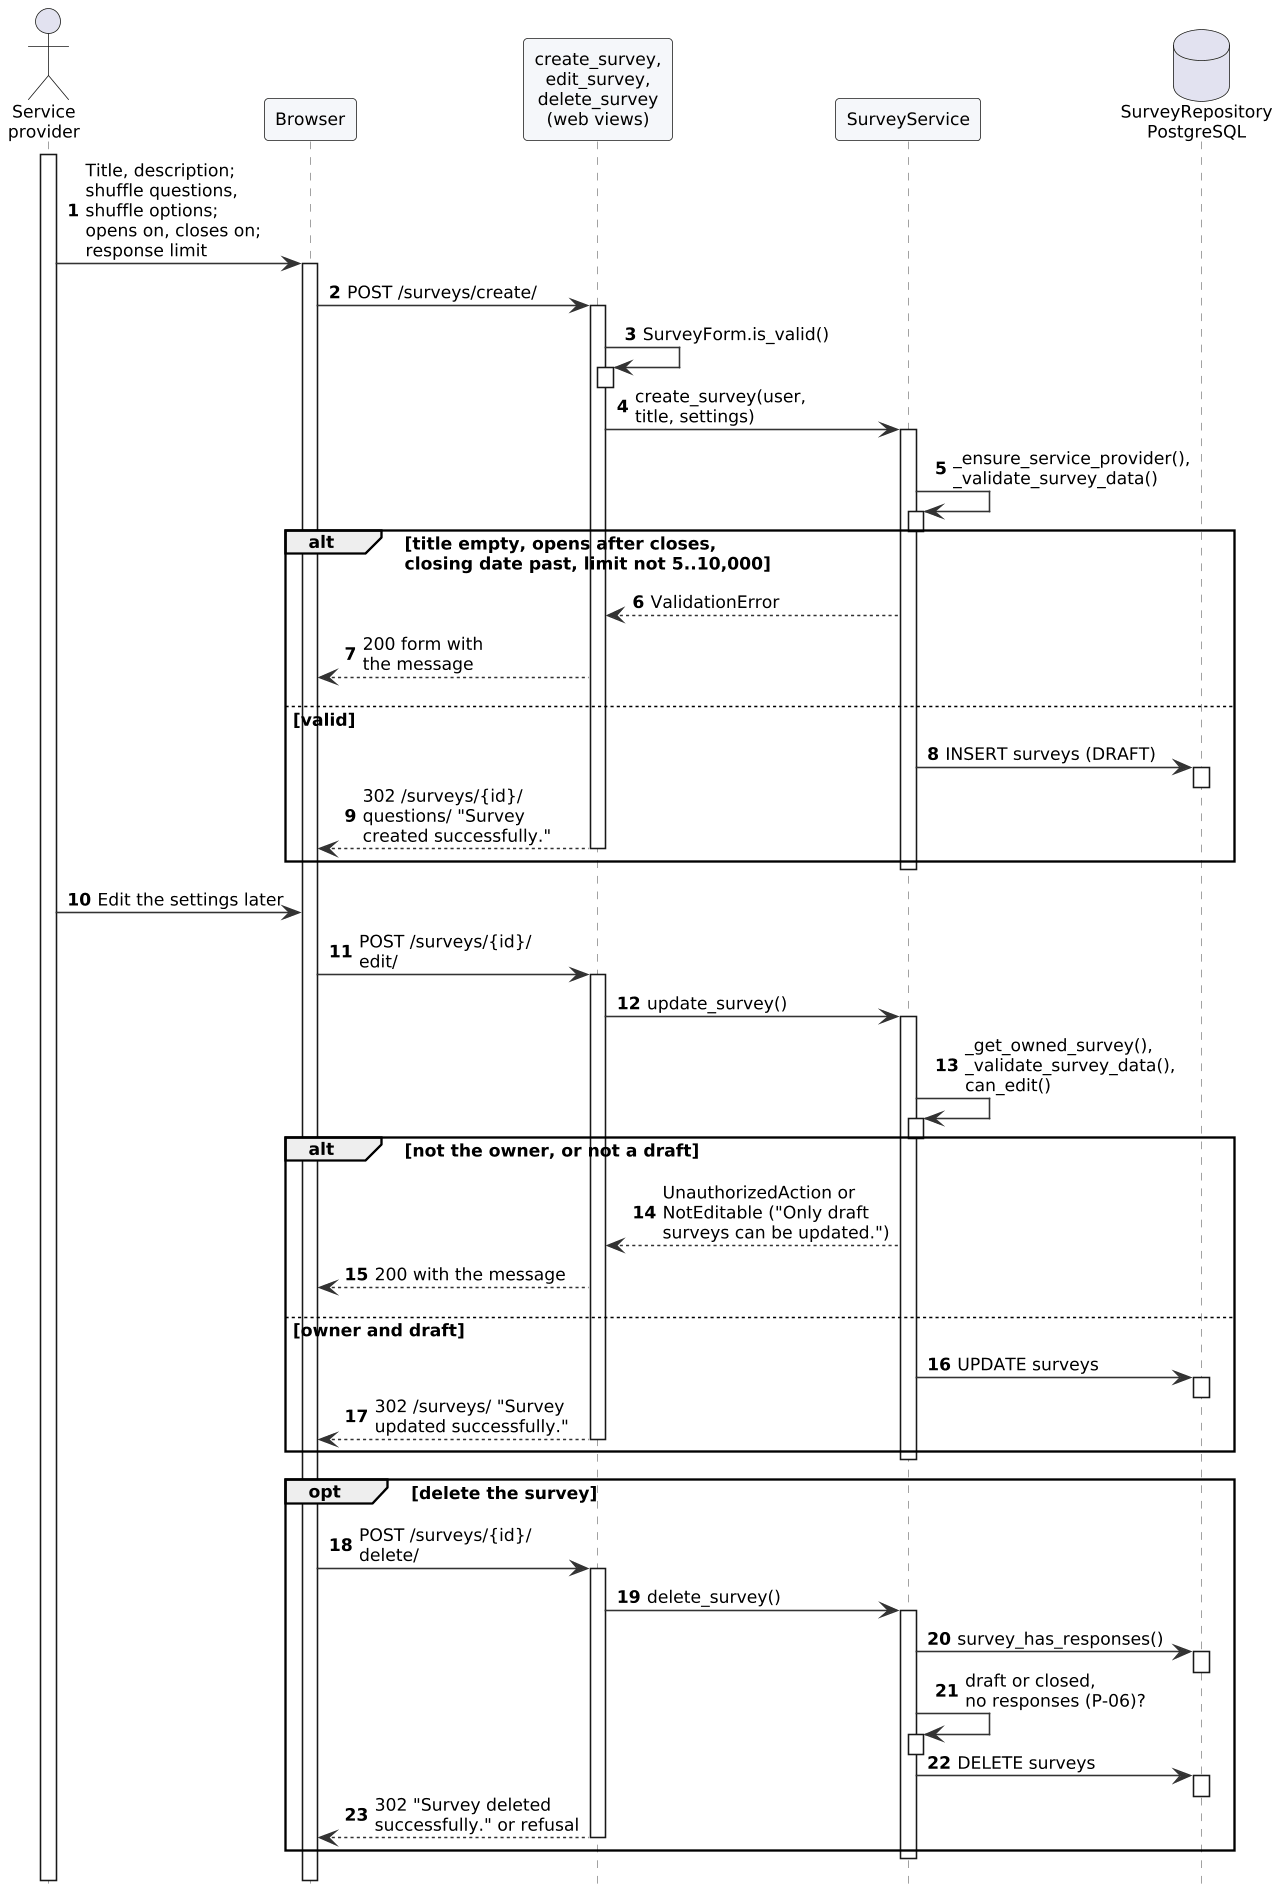

The diagram above was rendered by PlantUML. Its source (embedded in the PNG):
@startuml
!include style.iuml
!pragma teoz true
autonumber
hide footbox
actor "Service\nprovider" as P
participant "Browser" as B
participant "create_survey,\nedit_survey,\ndelete_survey\n(web views)" as V
participant "SurveyService" as Svc
database "SurveyRepository\nPostgreSQL" as DB
activate P
P -> B : Title, description;\nshuffle questions,\nshuffle options;\nopens on, closes on;\nresponse limit
activate B
B -> V : POST /surveys/create/
activate V
V -> V : SurveyForm.is_valid()
activate V
deactivate V
V -> Svc : create_survey(user,\ntitle, settings)
activate Svc
Svc -> Svc : _ensure_service_provider(),\n_validate_survey_data()
activate Svc
deactivate Svc
alt title empty, opens after closes,\nclosing date past, limit not 5..10,000
  Svc --> V : ValidationError
  V --> B : 200 form with\nthe message
else valid
  Svc -> DB : INSERT surveys (DRAFT)
  activate DB
  deactivate DB
  V --> B : 302 /surveys/{id}/\nquestions/ "Survey\ncreated successfully."
  deactivate Svc
  deactivate V
end
P -> B : Edit the settings later
B -> V : POST /surveys/{id}/\nedit/
activate V
V -> Svc : update_survey()
activate Svc
Svc -> Svc : _get_owned_survey(),\n_validate_survey_data(),\ncan_edit()
activate Svc
deactivate Svc
alt not the owner, or not a draft
  Svc --> V : UnauthorizedAction or\nNotEditable ("Only draft\nsurveys can be updated.")
  V --> B : 200 with the message
else owner and draft
  Svc -> DB : UPDATE surveys
  activate DB
  deactivate DB
  V --> B : 302 /surveys/ "Survey\nupdated successfully."
  deactivate Svc
  deactivate V
end
opt delete the survey
  B -> V : POST /surveys/{id}/\ndelete/
  activate V
  V -> Svc : delete_survey()
  activate Svc
  Svc -> DB : survey_has_responses()
  activate DB
  deactivate DB
  Svc -> Svc : draft or closed,\nno responses (P-06)?
  activate Svc
  deactivate Svc
  Svc -> DB : DELETE surveys
  activate DB
  deactivate DB
  V --> B : 302 "Survey deleted\nsuccessfully." or refusal
  deactivate Svc
  deactivate V
end
deactivate B
deactivate P
@enduml